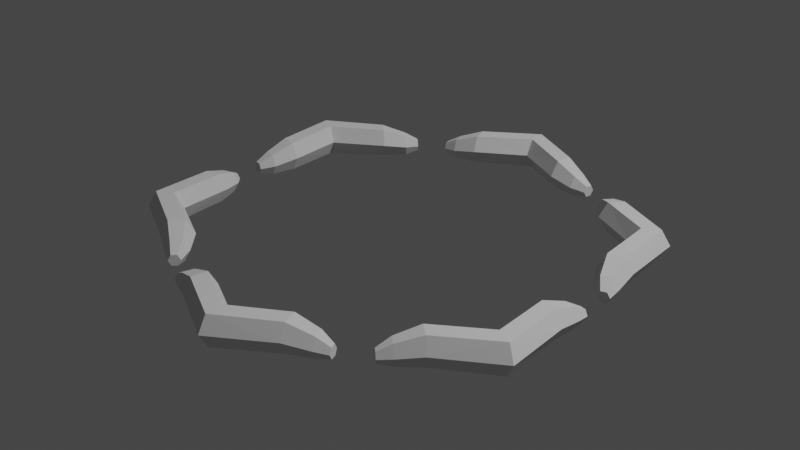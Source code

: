 # Source: HexCellHighlighter.blend  (saved by Blender 2.82.7; exported with 4.5.12 LTS)
import bpy
from mathutils import Matrix  # noqa: F401  (used for matrix-valued properties, if any)

bpy.ops.wm.read_factory_settings(use_empty=True)
scene = bpy.context.scene
scene.name = 'Scene'

# ---- collections
col_collection = bpy.data.collections.new('Collection'); scene.collection.children.link(col_collection)

# ---- world
world_world = bpy.data.worlds.new('World'); scene.world = world_world
world_world.use_nodes = True; world_world.node_tree.nodes.clear()
_N = world_world.node_tree.nodes; _L = world_world.node_tree.links
n0 = _N.new('ShaderNodeOutputWorld'); n0.name = 'World Output'; n0.location = (300, 300)
n1 = _N.new('ShaderNodeBackground'); n1.name = 'Background'; n1.location = (10, 300)
n1.inputs[0].default_value = (0.05088, 0.05088, 0.05088, 1.0)
_L.new(n1.outputs[0], n0.inputs[0])
n0.is_active_output = True
world_world.color = (0.05088, 0.05088, 0.05088)
world_world.use_sun_shadow = False
world_world.sun_shadow_jitter_overblur = 0.0

# ---- lights
light_light = bpy.data.lights.new('Light', 'POINT')
light_light.transmission_factor = 0.0
light_light.energy = 1000.0
light_light.shadow_soft_size = 0.1
light_light.shadow_maximum_resolution = 0.006
light_light.use_absolute_resolution = True

# ---- meshes
me_torus = bpy.data.meshes.new('Torus')
me_torus.from_pydata([(-0.2672, -0.9971, 1.266e-10), (-0.2573, -0.9604, 0.06894), (-0.2376, -0.8868, 0.06894), (-0.2278, -0.8501, 1.266e-10), (-0.2376, -0.8868, -0.06894), (-0.2573, -0.9604, -0.06894), (-0.3422, -0.8372, -0.0201), (-0.412, -0.8532, -0.03094), (-0.4229, -0.8936, -0.005645), (-0.3632, -0.9158, 0.02904), (-0.4229, -0.8936, -0.05624), (-0.3632, -0.9158, -0.06923), (-0.4157, -0.8666, -0.05624), (-0.3492, -0.8634, -0.06923), (-0.3703, -0.942, -0.0201), (-0.4265, -0.9071, -0.03094), (-0.3492, -0.8634, 0.02904), (-0.4157, -0.8666, -0.005645), (0.2672, -0.9971, 5.588e-09), (0.2573, -0.9604, 0.06894), (0.2376, -0.8868, 0.06894), (0.2278, -0.8501, 5.588e-09), (0.2376, -0.8868, -0.06894), (-2.485e-09, -1.152, 5.636e-09), (-2.485e-09, -1.109, 0.07327), (4.794e-08, -1.025, 0.07327), (4.794e-08, -0.9824, 5.636e-09), (4.794e-08, -1.025, -0.07327), (-2.485e-09, -1.109, -0.07327), (0.2573, -0.9604, -0.06894), (0.3422, -0.8372, -0.0201), (0.412, -0.8532, -0.03094), (0.4229, -0.8936, -0.005645), (0.3632, -0.9158, 0.02904), (0.4229, -0.8936, -0.05624), (0.3632, -0.9158, -0.06923), (0.4157, -0.8666, -0.05624), (0.3492, -0.8634, -0.06923), (0.3703, -0.942, -0.0201), (0.4265, -0.9071, -0.03094), (0.3492, -0.8634, 0.02904), (0.4157, -0.8666, -0.005645), (0.7299, -0.7299, 1.266e-10), (0.703, -0.703, 0.06894), (0.6492, -0.6492, 0.06894), (0.6223, -0.6223, 1.266e-10), (0.6492, -0.6492, -0.06894), (0.703, -0.703, -0.06894), (0.5539, -0.7149, -0.0201), (0.5328, -0.7834, -0.03094), (0.5625, -0.813, -0.005645), (0.6115, -0.7725, 0.02904), (0.5625, -0.813, -0.05624), (0.6115, -0.7725, -0.06923), (0.5427, -0.7933, -0.05624), (0.5731, -0.7341, -0.06923), (0.6306, -0.7916, -0.0201), (0.5723, -0.8229, -0.03094), (0.5731, -0.7341, 0.02904), (0.5427, -0.7933, -0.005645), (0.9971, -0.2672, 5.588e-09), (0.9604, -0.2573, 0.06894), (0.8868, -0.2376, 0.06894), (0.8501, -0.2278, 5.588e-09), (0.8868, -0.2376, -0.06894), (0.9973, -0.5758, 5.636e-09), (0.9607, -0.5546, 0.07327), (0.8874, -0.5123, 0.07327), (0.8508, -0.4912, 5.636e-09), (0.8874, -0.5123, -0.07327), (0.9607, -0.5546, -0.07327), (0.9604, -0.2573, -0.06894), (0.8961, -0.1222, -0.0201), (0.9449, -0.06974, -0.03094), (0.9853, -0.08058, -0.005645), (0.9747, -0.1433, 0.02904), (0.9853, -0.08058, -0.05624), (0.9747, -0.1433, -0.06923), (0.9584, -0.07335, -0.05624), (0.9223, -0.1293, -0.06923), (1.001, -0.1503, -0.0201), (0.9988, -0.0842, -0.03094), (0.9223, -0.1293, 0.02904), (0.9584, -0.07335, -0.005645), (0.9971, 0.2672, 1.266e-10), (0.9604, 0.2573, 0.06894), (0.8868, 0.2376, 0.06894), (0.8501, 0.2278, 1.266e-10), (0.8868, 0.2376, -0.06894), (0.9604, 0.2573, -0.06894), (0.8961, 0.1222, -0.0201), (0.9449, 0.06974, -0.03094), (0.9853, 0.08058, -0.005645), (0.9747, 0.1433, 0.02904), (0.9853, 0.08058, -0.05624), (0.9747, 0.1433, -0.06923), (0.9584, 0.07335, -0.05624), (0.9223, 0.1293, -0.06923), (1.001, 0.1503, -0.0201), (0.9988, 0.0842, -0.03094), (0.9223, 0.1293, 0.02904), (0.9584, 0.07335, -0.005645), (0.7299, 0.7299, 5.588e-09), (0.703, 0.703, 0.06894), (0.6492, 0.6492, 0.06894), (0.6223, 0.6223, 5.588e-09), (0.6492, 0.6492, -0.06894), (0.9973, 0.5758, 5.636e-09), (0.9607, 0.5546, 0.07327), (0.8874, 0.5123, 0.07327), (0.8508, 0.4912, 5.636e-09), (0.8874, 0.5123, -0.07327), (0.9607, 0.5546, -0.07327), (0.703, 0.703, -0.06894), (0.5539, 0.7149, -0.0201), (0.5328, 0.7834, -0.03094), (0.5625, 0.813, -0.005645), (0.6115, 0.7725, 0.02904), (0.5625, 0.813, -0.05624), (0.6115, 0.7725, -0.06923), (0.5427, 0.7933, -0.05624), (0.5731, 0.7341, -0.06923), (0.6306, 0.7916, -0.0201), (0.5723, 0.8229, -0.03094), (0.5731, 0.7341, 0.02904), (0.5427, 0.7933, -0.005645), (0.2672, 0.9971, 1.266e-10), (0.2573, 0.9604, 0.06894), (0.2376, 0.8868, 0.06894), (0.2278, 0.8501, 1.266e-10), (0.2376, 0.8868, -0.06894), (0.2573, 0.9604, -0.06894), (0.3422, 0.8372, -0.0201), (0.412, 0.8532, -0.03094), (0.4229, 0.8936, -0.005645), (0.3632, 0.9158, 0.02904), (0.4229, 0.8936, -0.05624), (0.3632, 0.9158, -0.06923), (0.4157, 0.8666, -0.05624), (0.3492, 0.8634, -0.06923), (0.3703, 0.942, -0.0201), (0.4265, 0.9071, -0.03094), (0.3492, 0.8634, 0.02904), (0.4157, 0.8666, -0.005645), (-0.2672, 0.9971, 5.588e-09), (-0.2573, 0.9604, 0.06894), (-0.2376, 0.8868, 0.06894), (-0.2278, 0.8501, 5.588e-09), (-0.2376, 0.8868, -0.06894), (-1.741e-07, 1.152, 5.636e-09), (-1.678e-07, 1.109, 0.07327), (-2.056e-07, 1.025, 0.07327), (-1.993e-07, 0.9824, 5.636e-09), (-2.056e-07, 1.025, -0.07327), (-1.678e-07, 1.109, -0.07327), (-0.2573, 0.9604, -0.06894), (-0.3422, 0.8372, -0.0201), (-0.412, 0.8532, -0.03094), (-0.4229, 0.8936, -0.005645), (-0.3632, 0.9158, 0.02904), (-0.4229, 0.8936, -0.05624), (-0.3632, 0.9158, -0.06923), (-0.4157, 0.8666, -0.05624), (-0.3492, 0.8634, -0.06923), (-0.3703, 0.942, -0.0201), (-0.4265, 0.9071, -0.03094), (-0.3492, 0.8634, 0.02904), (-0.4157, 0.8666, -0.005645), (-0.7299, 0.7299, 1.266e-10), (-0.703, 0.703, 0.06894), (-0.6492, 0.6492, 0.06894), (-0.6223, 0.6223, 1.266e-10), (-0.6492, 0.6492, -0.06894), (-0.703, 0.703, -0.06894), (-0.5539, 0.7149, -0.0201), (-0.5328, 0.7834, -0.03094), (-0.5625, 0.813, -0.005645), (-0.6115, 0.7725, 0.02904), (-0.5625, 0.813, -0.05624), (-0.6115, 0.7725, -0.06923), (-0.5427, 0.7933, -0.05624), (-0.5731, 0.7341, -0.06923), (-0.6306, 0.7916, -0.0201), (-0.5723, 0.8229, -0.03094), (-0.5731, 0.7341, 0.02904), (-0.5427, 0.7933, -0.005645), (-0.9971, 0.2672, 5.588e-09), (-0.9604, 0.2573, 0.06894), (-0.8868, 0.2376, 0.06894), (-0.8501, 0.2278, 5.588e-09), (-0.8868, 0.2376, -0.06894), (-0.9973, 0.5758, 5.636e-09), (-0.9607, 0.5546, 0.07327), (-0.8874, 0.5123, 0.07327), (-0.8508, 0.4912, 5.636e-09), (-0.8874, 0.5123, -0.07327), (-0.9607, 0.5546, -0.07327), (-0.9604, 0.2573, -0.06894), (-0.8961, 0.1222, -0.0201), (-0.9449, 0.06974, -0.03094), (-0.9853, 0.08058, -0.005645), (-0.9747, 0.1433, 0.02904), (-0.9853, 0.08058, -0.05624), (-0.9747, 0.1433, -0.06923), (-0.9584, 0.07335, -0.05624), (-0.9223, 0.1293, -0.06923), (-1.001, 0.1503, -0.0201), (-0.9988, 0.0842, -0.03094), (-0.9223, 0.1293, 0.02904), (-0.9584, 0.07335, -0.005645), (-0.9971, -0.2672, 1.266e-10), (-0.9604, -0.2573, 0.06894), (-0.8868, -0.2376, 0.06894), (-0.8501, -0.2278, 1.266e-10), (-0.8868, -0.2376, -0.06894), (-0.9604, -0.2573, -0.06894), (-0.8961, -0.1222, -0.0201), (-0.9449, -0.06974, -0.03094), (-0.9853, -0.08058, -0.005645), (-0.9747, -0.1433, 0.02904), (-0.9853, -0.08058, -0.05624), (-0.9747, -0.1433, -0.06923), (-0.9584, -0.07336, -0.05624), (-0.9223, -0.1293, -0.06923), (-1.001, -0.1503, -0.0201), (-0.9988, -0.0842, -0.03094), (-0.9223, -0.1293, 0.02904), (-0.9584, -0.07336, -0.005645), (-0.7299, -0.7299, 5.588e-09), (-0.703, -0.703, 0.06894), (-0.6492, -0.6492, 0.06894), (-0.6223, -0.6223, 5.588e-09), (-0.6492, -0.6492, -0.06894), (-0.9973, -0.5758, 5.636e-09), (-0.9607, -0.5546, 0.07327), (-0.8874, -0.5123, 0.07327), (-0.8508, -0.4912, 5.636e-09), (-0.8874, -0.5123, -0.07327), (-0.9607, -0.5546, -0.07327), (-0.703, -0.703, -0.06894), (-0.5539, -0.7149, -0.0201), (-0.5328, -0.7834, -0.03094), (-0.5625, -0.813, -0.005645), (-0.6115, -0.7725, 0.02904), (-0.5625, -0.813, -0.05624), (-0.6115, -0.7725, -0.06923), (-0.5427, -0.7933, -0.05624), (-0.5731, -0.7341, -0.06923), (-0.6306, -0.7916, -0.0201), (-0.5723, -0.8229, -0.03094), (-0.5731, -0.7341, 0.02904), (-0.5427, -0.7933, -0.005645)], [], [(0, 23, 24, 1), (1, 24, 25, 2), (2, 25, 26, 3), (3, 26, 27, 4), (4, 27, 28, 5), (5, 28, 23, 0), (0, 1, 9, 14), (5, 0, 14, 11), (4, 5, 11, 13), (2, 3, 6, 16), (1, 2, 16, 9), (3, 4, 13, 6), (15, 10, 11, 14), (13, 11, 10, 12), (9, 16, 17, 8), (14, 9, 8, 15), (16, 6, 7, 17), (6, 13, 12, 7), (15, 8, 17, 7, 12, 10), (18, 19, 24, 23), (19, 20, 25, 24), (20, 21, 26, 25), (21, 22, 27, 26), (22, 29, 28, 27), (29, 18, 23, 28), (18, 38, 33, 19), (29, 35, 38, 18), (22, 37, 35, 29), (20, 40, 30, 21), (19, 33, 40, 20), (21, 30, 37, 22), (39, 38, 35, 34), (37, 36, 34, 35), (33, 32, 41, 40), (38, 39, 32, 33), (40, 41, 31, 30), (30, 31, 36, 37), (39, 34, 36, 31, 41, 32), (42, 65, 66, 43), (43, 66, 67, 44), (44, 67, 68, 45), (45, 68, 69, 46), (46, 69, 70, 47), (47, 70, 65, 42), (42, 43, 51, 56), (47, 42, 56, 53), (46, 47, 53, 55), (44, 45, 48, 58), (43, 44, 58, 51), (45, 46, 55, 48), (57, 52, 53, 56), (55, 53, 52, 54), (51, 58, 59, 50), (56, 51, 50, 57), (58, 48, 49, 59), (48, 55, 54, 49), (57, 50, 59, 49, 54, 52), (60, 61, 66, 65), (61, 62, 67, 66), (62, 63, 68, 67), (63, 64, 69, 68), (64, 71, 70, 69), (71, 60, 65, 70), (60, 80, 75, 61), (71, 77, 80, 60), (64, 79, 77, 71), (62, 82, 72, 63), (61, 75, 82, 62), (63, 72, 79, 64), (81, 80, 77, 76), (79, 78, 76, 77), (75, 74, 83, 82), (80, 81, 74, 75), (82, 83, 73, 72), (72, 73, 78, 79), (81, 76, 78, 73, 83, 74), (84, 107, 108, 85), (85, 108, 109, 86), (86, 109, 110, 87), (87, 110, 111, 88), (88, 111, 112, 89), (89, 112, 107, 84), (84, 85, 93, 98), (89, 84, 98, 95), (88, 89, 95, 97), (86, 87, 90, 100), (85, 86, 100, 93), (87, 88, 97, 90), (99, 94, 95, 98), (97, 95, 94, 96), (93, 100, 101, 92), (98, 93, 92, 99), (100, 90, 91, 101), (90, 97, 96, 91), (99, 92, 101, 91, 96, 94), (102, 103, 108, 107), (103, 104, 109, 108), (104, 105, 110, 109), (105, 106, 111, 110), (106, 113, 112, 111), (113, 102, 107, 112), (102, 122, 117, 103), (113, 119, 122, 102), (106, 121, 119, 113), (104, 124, 114, 105), (103, 117, 124, 104), (105, 114, 121, 106), (123, 122, 119, 118), (121, 120, 118, 119), (117, 116, 125, 124), (122, 123, 116, 117), (124, 125, 115, 114), (114, 115, 120, 121), (123, 118, 120, 115, 125, 116), (126, 149, 150, 127), (127, 150, 151, 128), (128, 151, 152, 129), (129, 152, 153, 130), (130, 153, 154, 131), (131, 154, 149, 126), (126, 127, 135, 140), (131, 126, 140, 137), (130, 131, 137, 139), (128, 129, 132, 142), (127, 128, 142, 135), (129, 130, 139, 132), (141, 136, 137, 140), (139, 137, 136, 138), (135, 142, 143, 134), (140, 135, 134, 141), (142, 132, 133, 143), (132, 139, 138, 133), (141, 134, 143, 133, 138, 136), (144, 145, 150, 149), (145, 146, 151, 150), (146, 147, 152, 151), (147, 148, 153, 152), (148, 155, 154, 153), (155, 144, 149, 154), (144, 164, 159, 145), (155, 161, 164, 144), (148, 163, 161, 155), (146, 166, 156, 147), (145, 159, 166, 146), (147, 156, 163, 148), (165, 164, 161, 160), (163, 162, 160, 161), (159, 158, 167, 166), (164, 165, 158, 159), (166, 167, 157, 156), (156, 157, 162, 163), (165, 160, 162, 157, 167, 158), (168, 191, 192, 169), (169, 192, 193, 170), (170, 193, 194, 171), (171, 194, 195, 172), (172, 195, 196, 173), (173, 196, 191, 168), (168, 169, 177, 182), (173, 168, 182, 179), (172, 173, 179, 181), (170, 171, 174, 184), (169, 170, 184, 177), (171, 172, 181, 174), (183, 178, 179, 182), (181, 179, 178, 180), (177, 184, 185, 176), (182, 177, 176, 183), (184, 174, 175, 185), (174, 181, 180, 175), (183, 176, 185, 175, 180, 178), (186, 187, 192, 191), (187, 188, 193, 192), (188, 189, 194, 193), (189, 190, 195, 194), (190, 197, 196, 195), (197, 186, 191, 196), (186, 206, 201, 187), (197, 203, 206, 186), (190, 205, 203, 197), (188, 208, 198, 189), (187, 201, 208, 188), (189, 198, 205, 190), (207, 206, 203, 202), (205, 204, 202, 203), (201, 200, 209, 208), (206, 207, 200, 201), (208, 209, 199, 198), (198, 199, 204, 205), (207, 202, 204, 199, 209, 200), (210, 233, 234, 211), (211, 234, 235, 212), (212, 235, 236, 213), (213, 236, 237, 214), (214, 237, 238, 215), (215, 238, 233, 210), (210, 211, 219, 224), (215, 210, 224, 221), (214, 215, 221, 223), (212, 213, 216, 226), (211, 212, 226, 219), (213, 214, 223, 216), (225, 220, 221, 224), (223, 221, 220, 222), (219, 226, 227, 218), (224, 219, 218, 225), (226, 216, 217, 227), (216, 223, 222, 217), (225, 218, 227, 217, 222, 220), (228, 229, 234, 233), (229, 230, 235, 234), (230, 231, 236, 235), (231, 232, 237, 236), (232, 239, 238, 237), (239, 228, 233, 238), (228, 248, 243, 229), (239, 245, 248, 228), (232, 247, 245, 239), (230, 250, 240, 231), (229, 243, 250, 230), (231, 240, 247, 232), (249, 248, 245, 244), (247, 246, 244, 245), (243, 242, 251, 250), (248, 249, 242, 243), (250, 251, 241, 240), (240, 241, 246, 247), (249, 244, 246, 241, 251, 242)])
_uv = me_torus.uv_layers.new(name='UVMap')
_uv.uv.foreach_set('vector', [0.2083, 0.5, 0.25, 0.5, 0.25, 0.6667, 0.2083, 0.6667, 0.2083, 0.6667, 0.25, 0.6667, 0.25, 0.8333, 0.2083, 0.8333, 0.2083, 0.8333, 0.25, 0.8333, 0.25, 1.0, 0.2083, 1.0, 0.2083, -1.11e-16, 0.25, -1.11e-16, 0.25, 0.1667, 0.2083, 0.1667, 0.2083, 0.1667, 0.25, 0.1667, 0.25, 0.3333, 0.2083, 0.3333, 0.2083, 0.3333, 0.25, 0.3333, 0.25, 0.5, 0.2083, 0.5, 0.2083, 0.5, 0.2083, 0.6667, 0.2083, 0.6667, 0.2083, 0.5, 0.2083, 0.3333, 0.2083, 0.5, 0.2083, 0.5, 0.2083, 0.3333, 0.2083, 0.1667, 0.2083, 0.3333, 0.2083, 0.3333, 0.2083, 0.1667, 0.2083, 0.8333, 0.2083, 1.0, 0.2083, 1.0, 0.2083, 0.8333, 0.2083, 0.6667, 0.2083, 0.8333, 0.2083, 0.8333, 0.2083, 0.6667, 0.2083, -1.11e-16, 0.2083, 0.1667, 0.2083, 0.1667, 0.2083, -1.11e-16, 0.0, 0.0, 0.0, 0.0, 0.0, 0.0, 0.0, 0.0, 0.2083, 0.1667, 0.2083, 0.3333, 0.2083, 0.3043, 0.2083, 0.1957, 0.2083, 0.6667, 0.2083, 0.8333, 0.2083, 0.8043, 0.2083, 0.6957, 0.2083, 0.5, 0.2083, 0.6667, 0.2083, 0.6357, 0.2083, 0.5271, 0.2083, 0.8333, 0.2083, 1.0, 0.2083, 0.9729, 0.2083, 0.8643, 0.2083, -1.11e-16, 0.2083, 0.1667, 0.2083, 0.1357, 0.2083, 0.02713, 0.0, 0.0, 0.0, 0.0, 0.0, 0.0, 0.0, 0.0, 0.0, 0.0, 0.0, 0.0, 0.2083, 0.5, 0.2083, 0.6667, 0.25, 0.6667, 0.25, 0.5, 0.2083, 0.6667, 0.2083, 0.8333, 0.25, 0.8333, 0.25, 0.6667, 0.2083, 0.8333, 0.2083, 1.0, 0.25, 1.0, 0.25, 0.8333, 0.2083, -1.11e-16, 0.2083, 0.1667, 0.25, 0.1667, 0.25, -1.11e-16, 0.2083, 0.1667, 0.2083, 0.3333, 0.25, 0.3333, 0.25, 0.1667, 0.2083, 0.3333, 0.2083, 0.5, 0.25, 0.5, 0.25, 0.3333, 0.2083, 0.5, 0.2083, 0.5, 0.2083, 0.6667, 0.2083, 0.6667, 0.2083, 0.3333, 0.2083, 0.3333, 0.2083, 0.5, 0.2083, 0.5, 0.2083, 0.1667, 0.2083, 0.1667, 0.2083, 0.3333, 0.2083, 0.3333, 0.2083, 0.8333, 0.2083, 0.8333, 0.2083, 1.0, 0.2083, 1.0, 0.2083, 0.6667, 0.2083, 0.6667, 0.2083, 0.8333, 0.2083, 0.8333, 0.2083, -1.11e-16, 0.2083, -1.11e-16, 0.2083, 0.1667, 0.2083, 0.1667, 0.0, 0.0, 0.0, 0.0, 0.0, 0.0, 0.0, 0.0, 0.2083, 0.1667, 0.2083, 0.1957, 0.2083, 0.3043, 0.2083, 0.3333, 0.2083, 0.6667, 0.2083, 0.6957, 0.2083, 0.8043, 0.2083, 0.8333, 0.2083, 0.5, 0.2083, 0.5271, 0.2083, 0.6357, 0.2083, 0.6667, 0.2083, 0.8333, 0.2083, 0.8643, 0.2083, 0.9729, 0.2083, 1.0, 0.2083, -1.11e-16, 0.2083, 0.02713, 0.2083, 0.1357, 0.2083, 0.1667, 0.0, 0.0, 0.0, 0.0, 0.0, 0.0, 0.0, 0.0, 0.0, 0.0, 0.0, 0.0, 0.2083, 0.5, 0.25, 0.5, 0.25, 0.6667, 0.2083, 0.6667, 0.2083, 0.6667, 0.25, 0.6667, 0.25, 0.8333, 0.2083, 0.8333, 0.2083, 0.8333, 0.25, 0.8333, 0.25, 1.0, 0.2083, 1.0, 0.2083, -1.11e-16, 0.25, -1.11e-16, 0.25, 0.1667, 0.2083, 0.1667, 0.2083, 0.1667, 0.25, 0.1667, 0.25, 0.3333, 0.2083, 0.3333, 0.2083, 0.3333, 0.25, 0.3333, 0.25, 0.5, 0.2083, 0.5, 0.2083, 0.5, 0.2083, 0.6667, 0.2083, 0.6667, 0.2083, 0.5, 0.2083, 0.3333, 0.2083, 0.5, 0.2083, 0.5, 0.2083, 0.3333, 0.2083, 0.1667, 0.2083, 0.3333, 0.2083, 0.3333, 0.2083, 0.1667, 0.2083, 0.8333, 0.2083, 1.0, 0.2083, 1.0, 0.2083, 0.8333, 0.2083, 0.6667, 0.2083, 0.8333, 0.2083, 0.8333, 0.2083, 0.6667, 0.2083, -1.11e-16, 0.2083, 0.1667, 0.2083, 0.1667, 0.2083, -1.11e-16, 0.0, 0.0, 0.0, 0.0, 0.0, 0.0, 0.0, 0.0, 0.2083, 0.1667, 0.2083, 0.3333, 0.2083, 0.3043, 0.2083, 0.1957, 0.2083, 0.6667, 0.2083, 0.8333, 0.2083, 0.8043, 0.2083, 0.6957, 0.2083, 0.5, 0.2083, 0.6667, 0.2083, 0.6357, 0.2083, 0.5271, 0.2083, 0.8333, 0.2083, 1.0, 0.2083, 0.9729, 0.2083, 0.8643, 0.2083, -1.11e-16, 0.2083, 0.1667, 0.2083, 0.1357, 0.2083, 0.02713, 0.0, 0.0, 0.0, 0.0, 0.0, 0.0, 0.0, 0.0, 0.0, 0.0, 0.0, 0.0, 0.2083, 0.5, 0.2083, 0.6667, 0.25, 0.6667, 0.25, 0.5, 0.2083, 0.6667, 0.2083, 0.8333, 0.25, 0.8333, 0.25, 0.6667, 0.2083, 0.8333, 0.2083, 1.0, 0.25, 1.0, 0.25, 0.8333, 0.2083, -1.11e-16, 0.2083, 0.1667, 0.25, 0.1667, 0.25, -1.11e-16, 0.2083, 0.1667, 0.2083, 0.3333, 0.25, 0.3333, 0.25, 0.1667, 0.2083, 0.3333, 0.2083, 0.5, 0.25, 0.5, 0.25, 0.3333, 0.2083, 0.5, 0.2083, 0.5, 0.2083, 0.6667, 0.2083, 0.6667, 0.2083, 0.3333, 0.2083, 0.3333, 0.2083, 0.5, 0.2083, 0.5, 0.2083, 0.1667, 0.2083, 0.1667, 0.2083, 0.3333, 0.2083, 0.3333, 0.2083, 0.8333, 0.2083, 0.8333, 0.2083, 1.0, 0.2083, 1.0, 0.2083, 0.6667, 0.2083, 0.6667, 0.2083, 0.8333, 0.2083, 0.8333, 0.2083, -1.11e-16, 0.2083, -1.11e-16, 0.2083, 0.1667, 0.2083, 0.1667, 0.0, 0.0, 0.0, 0.0, 0.0, 0.0, 0.0, 0.0, 0.2083, 0.1667, 0.2083, 0.1957, 0.2083, 0.3043, 0.2083, 0.3333, 0.2083, 0.6667, 0.2083, 0.6957, 0.2083, 0.8043, 0.2083, 0.8333, 0.2083, 0.5, 0.2083, 0.5271, 0.2083, 0.6357, 0.2083, 0.6667, 0.2083, 0.8333, 0.2083, 0.8643, 0.2083, 0.9729, 0.2083, 1.0, 0.2083, -1.11e-16, 0.2083, 0.02713, 0.2083, 0.1357, 0.2083, 0.1667, 0.0, 0.0, 0.0, 0.0, 0.0, 0.0, 0.0, 0.0, 0.0, 0.0, 0.0, 0.0, 0.2083, 0.5, 0.25, 0.5, 0.25, 0.6667, 0.2083, 0.6667, 0.2083, 0.6667, 0.25, 0.6667, 0.25, 0.8333, 0.2083, 0.8333, 0.2083, 0.8333, 0.25, 0.8333, 0.25, 1.0, 0.2083, 1.0, 0.2083, -1.11e-16, 0.25, -1.11e-16, 0.25, 0.1667, 0.2083, 0.1667, 0.2083, 0.1667, 0.25, 0.1667, 0.25, 0.3333, 0.2083, 0.3333, 0.2083, 0.3333, 0.25, 0.3333, 0.25, 0.5, 0.2083, 0.5, 0.2083, 0.5, 0.2083, 0.6667, 0.2083, 0.6667, 0.2083, 0.5, 0.2083, 0.3333, 0.2083, 0.5, 0.2083, 0.5, 0.2083, 0.3333, 0.2083, 0.1667, 0.2083, 0.3333, 0.2083, 0.3333, 0.2083, 0.1667, 0.2083, 0.8333, 0.2083, 1.0, 0.2083, 1.0, 0.2083, 0.8333, 0.2083, 0.6667, 0.2083, 0.8333, 0.2083, 0.8333, 0.2083, 0.6667, 0.2083, -1.11e-16, 0.2083, 0.1667, 0.2083, 0.1667, 0.2083, -1.11e-16, 0.0, 0.0, 0.0, 0.0, 0.0, 0.0, 0.0, 0.0, 0.2083, 0.1667, 0.2083, 0.3333, 0.2083, 0.3043, 0.2083, 0.1957, 0.2083, 0.6667, 0.2083, 0.8333, 0.2083, 0.8043, 0.2083, 0.6957, 0.2083, 0.5, 0.2083, 0.6667, 0.2083, 0.6357, 0.2083, 0.5271, 0.2083, 0.8333, 0.2083, 1.0, 0.2083, 0.9729, 0.2083, 0.8643, 0.2083, -1.11e-16, 0.2083, 0.1667, 0.2083, 0.1357, 0.2083, 0.02713, 0.0, 0.0, 0.0, 0.0, 0.0, 0.0, 0.0, 0.0, 0.0, 0.0, 0.0, 0.0, 0.2083, 0.5, 0.2083, 0.6667, 0.25, 0.6667, 0.25, 0.5, 0.2083, 0.6667, 0.2083, 0.8333, 0.25, 0.8333, 0.25, 0.6667, 0.2083, 0.8333, 0.2083, 1.0, 0.25, 1.0, 0.25, 0.8333, 0.2083, -1.11e-16, 0.2083, 0.1667, 0.25, 0.1667, 0.25, -1.11e-16, 0.2083, 0.1667, 0.2083, 0.3333, 0.25, 0.3333, 0.25, 0.1667, 0.2083, 0.3333, 0.2083, 0.5, 0.25, 0.5, 0.25, 0.3333, 0.2083, 0.5, 0.2083, 0.5, 0.2083, 0.6667, 0.2083, 0.6667, 0.2083, 0.3333, 0.2083, 0.3333, 0.2083, 0.5, 0.2083, 0.5, 0.2083, 0.1667, 0.2083, 0.1667, 0.2083, 0.3333, 0.2083, 0.3333, 0.2083, 0.8333, 0.2083, 0.8333, 0.2083, 1.0, 0.2083, 1.0, 0.2083, 0.6667, 0.2083, 0.6667, 0.2083, 0.8333, 0.2083, 0.8333, 0.2083, -1.11e-16, 0.2083, -1.11e-16, 0.2083, 0.1667, 0.2083, 0.1667, 0.0, 0.0, 0.0, 0.0, 0.0, 0.0, 0.0, 0.0, 0.2083, 0.1667, 0.2083, 0.1957, 0.2083, 0.3043, 0.2083, 0.3333, 0.2083, 0.6667, 0.2083, 0.6957, 0.2083, 0.8043, 0.2083, 0.8333, 0.2083, 0.5, 0.2083, 0.5271, 0.2083, 0.6357, 0.2083, 0.6667, 0.2083, 0.8333, 0.2083, 0.8643, 0.2083, 0.9729, 0.2083, 1.0, 0.2083, -1.11e-16, 0.2083, 0.02713, 0.2083, 0.1357, 0.2083, 0.1667, 0.0, 0.0, 0.0, 0.0, 0.0, 0.0, 0.0, 0.0, 0.0, 0.0, 0.0, 0.0, 0.2083, 0.5, 0.25, 0.5, 0.25, 0.6667, 0.2083, 0.6667, 0.2083, 0.6667, 0.25, 0.6667, 0.25, 0.8333, 0.2083, 0.8333, 0.2083, 0.8333, 0.25, 0.8333, 0.25, 1.0, 0.2083, 1.0, 0.2083, -1.11e-16, 0.25, -1.11e-16, 0.25, 0.1667, 0.2083, 0.1667, 0.2083, 0.1667, 0.25, 0.1667, 0.25, 0.3333, 0.2083, 0.3333, 0.2083, 0.3333, 0.25, 0.3333, 0.25, 0.5, 0.2083, 0.5, 0.2083, 0.5, 0.2083, 0.6667, 0.2083, 0.6667, 0.2083, 0.5, 0.2083, 0.3333, 0.2083, 0.5, 0.2083, 0.5, 0.2083, 0.3333, 0.2083, 0.1667, 0.2083, 0.3333, 0.2083, 0.3333, 0.2083, 0.1667, 0.2083, 0.8333, 0.2083, 1.0, 0.2083, 1.0, 0.2083, 0.8333, 0.2083, 0.6667, 0.2083, 0.8333, 0.2083, 0.8333, 0.2083, 0.6667, 0.2083, -1.11e-16, 0.2083, 0.1667, 0.2083, 0.1667, 0.2083, -1.11e-16, 0.0, 0.0, 0.0, 0.0, 0.0, 0.0, 0.0, 0.0, 0.2083, 0.1667, 0.2083, 0.3333, 0.2083, 0.3043, 0.2083, 0.1957, 0.2083, 0.6667, 0.2083, 0.8333, 0.2083, 0.8043, 0.2083, 0.6957, 0.2083, 0.5, 0.2083, 0.6667, 0.2083, 0.6357, 0.2083, 0.5271, 0.2083, 0.8333, 0.2083, 1.0, 0.2083, 0.9729, 0.2083, 0.8643, 0.2083, -1.11e-16, 0.2083, 0.1667, 0.2083, 0.1357, 0.2083, 0.02713, 0.0, 0.0, 0.0, 0.0, 0.0, 0.0, 0.0, 0.0, 0.0, 0.0, 0.0, 0.0, 0.2083, 0.5, 0.2083, 0.6667, 0.25, 0.6667, 0.25, 0.5, 0.2083, 0.6667, 0.2083, 0.8333, 0.25, 0.8333, 0.25, 0.6667, 0.2083, 0.8333, 0.2083, 1.0, 0.25, 1.0, 0.25, 0.8333, 0.2083, -1.11e-16, 0.2083, 0.1667, 0.25, 0.1667, 0.25, -1.11e-16, 0.2083, 0.1667, 0.2083, 0.3333, 0.25, 0.3333, 0.25, 0.1667, 0.2083, 0.3333, 0.2083, 0.5, 0.25, 0.5, 0.25, 0.3333, 0.2083, 0.5, 0.2083, 0.5, 0.2083, 0.6667, 0.2083, 0.6667, 0.2083, 0.3333, 0.2083, 0.3333, 0.2083, 0.5, 0.2083, 0.5, 0.2083, 0.1667, 0.2083, 0.1667, 0.2083, 0.3333, 0.2083, 0.3333, 0.2083, 0.8333, 0.2083, 0.8333, 0.2083, 1.0, 0.2083, 1.0, 0.2083, 0.6667, 0.2083, 0.6667, 0.2083, 0.8333, 0.2083, 0.8333, 0.2083, -1.11e-16, 0.2083, -1.11e-16, 0.2083, 0.1667, 0.2083, 0.1667, 0.0, 0.0, 0.0, 0.0, 0.0, 0.0, 0.0, 0.0, 0.2083, 0.1667, 0.2083, 0.1957, 0.2083, 0.3043, 0.2083, 0.3333, 0.2083, 0.6667, 0.2083, 0.6957, 0.2083, 0.8043, 0.2083, 0.8333, 0.2083, 0.5, 0.2083, 0.5271, 0.2083, 0.6357, 0.2083, 0.6667, 0.2083, 0.8333, 0.2083, 0.8643, 0.2083, 0.9729, 0.2083, 1.0, 0.2083, -1.11e-16, 0.2083, 0.02713, 0.2083, 0.1357, 0.2083, 0.1667, 0.0, 0.0, 0.0, 0.0, 0.0, 0.0, 0.0, 0.0, 0.0, 0.0, 0.0, 0.0, 0.2083, 0.5, 0.25, 0.5, 0.25, 0.6667, 0.2083, 0.6667, 0.2083, 0.6667, 0.25, 0.6667, 0.25, 0.8333, 0.2083, 0.8333, 0.2083, 0.8333, 0.25, 0.8333, 0.25, 1.0, 0.2083, 1.0, 0.2083, -1.11e-16, 0.25, -1.11e-16, 0.25, 0.1667, 0.2083, 0.1667, 0.2083, 0.1667, 0.25, 0.1667, 0.25, 0.3333, 0.2083, 0.3333, 0.2083, 0.3333, 0.25, 0.3333, 0.25, 0.5, 0.2083, 0.5, 0.2083, 0.5, 0.2083, 0.6667, 0.2083, 0.6667, 0.2083, 0.5, 0.2083, 0.3333, 0.2083, 0.5, 0.2083, 0.5, 0.2083, 0.3333, 0.2083, 0.1667, 0.2083, 0.3333, 0.2083, 0.3333, 0.2083, 0.1667, 0.2083, 0.8333, 0.2083, 1.0, 0.2083, 1.0, 0.2083, 0.8333, 0.2083, 0.6667, 0.2083, 0.8333, 0.2083, 0.8333, 0.2083, 0.6667, 0.2083, -1.11e-16, 0.2083, 0.1667, 0.2083, 0.1667, 0.2083, -1.11e-16, 0.0, 0.0, 0.0, 0.0, 0.0, 0.0, 0.0, 0.0, 0.2083, 0.1667, 0.2083, 0.3333, 0.2083, 0.3043, 0.2083, 0.1957, 0.2083, 0.6667, 0.2083, 0.8333, 0.2083, 0.8043, 0.2083, 0.6957, 0.2083, 0.5, 0.2083, 0.6667, 0.2083, 0.6357, 0.2083, 0.5271, 0.2083, 0.8333, 0.2083, 1.0, 0.2083, 0.9729, 0.2083, 0.8643, 0.2083, -1.11e-16, 0.2083, 0.1667, 0.2083, 0.1357, 0.2083, 0.02713, 0.0, 0.0, 0.0, 0.0, 0.0, 0.0, 0.0, 0.0, 0.0, 0.0, 0.0, 0.0, 0.2083, 0.5, 0.2083, 0.6667, 0.25, 0.6667, 0.25, 0.5, 0.2083, 0.6667, 0.2083, 0.8333, 0.25, 0.8333, 0.25, 0.6667, 0.2083, 0.8333, 0.2083, 1.0, 0.25, 1.0, 0.25, 0.8333, 0.2083, -1.11e-16, 0.2083, 0.1667, 0.25, 0.1667, 0.25, -1.11e-16, 0.2083, 0.1667, 0.2083, 0.3333, 0.25, 0.3333, 0.25, 0.1667, 0.2083, 0.3333, 0.2083, 0.5, 0.25, 0.5, 0.25, 0.3333, 0.2083, 0.5, 0.2083, 0.5, 0.2083, 0.6667, 0.2083, 0.6667, 0.2083, 0.3333, 0.2083, 0.3333, 0.2083, 0.5, 0.2083, 0.5, 0.2083, 0.1667, 0.2083, 0.1667, 0.2083, 0.3333, 0.2083, 0.3333, 0.2083, 0.8333, 0.2083, 0.8333, 0.2083, 1.0, 0.2083, 1.0, 0.2083, 0.6667, 0.2083, 0.6667, 0.2083, 0.8333, 0.2083, 0.8333, 0.2083, -1.11e-16, 0.2083, -1.11e-16, 0.2083, 0.1667, 0.2083, 0.1667, 0.0, 0.0, 0.0, 0.0, 0.0, 0.0, 0.0, 0.0, 0.2083, 0.1667, 0.2083, 0.1957, 0.2083, 0.3043, 0.2083, 0.3333, 0.2083, 0.6667, 0.2083, 0.6957, 0.2083, 0.8043, 0.2083, 0.8333, 0.2083, 0.5, 0.2083, 0.5271, 0.2083, 0.6357, 0.2083, 0.6667, 0.2083, 0.8333, 0.2083, 0.8643, 0.2083, 0.9729, 0.2083, 1.0, 0.2083, -1.11e-16, 0.2083, 0.02713, 0.2083, 0.1357, 0.2083, 0.1667, 0.0, 0.0, 0.0, 0.0, 0.0, 0.0, 0.0, 0.0, 0.0, 0.0, 0.0, 0.0, 0.2083, 0.5, 0.25, 0.5, 0.25, 0.6667, 0.2083, 0.6667, 0.2083, 0.6667, 0.25, 0.6667, 0.25, 0.8333, 0.2083, 0.8333, 0.2083, 0.8333, 0.25, 0.8333, 0.25, 1.0, 0.2083, 1.0, 0.2083, -1.11e-16, 0.25, -1.11e-16, 0.25, 0.1667, 0.2083, 0.1667, 0.2083, 0.1667, 0.25, 0.1667, 0.25, 0.3333, 0.2083, 0.3333, 0.2083, 0.3333, 0.25, 0.3333, 0.25, 0.5, 0.2083, 0.5, 0.2083, 0.5, 0.2083, 0.6667, 0.2083, 0.6667, 0.2083, 0.5, 0.2083, 0.3333, 0.2083, 0.5, 0.2083, 0.5, 0.2083, 0.3333, 0.2083, 0.1667, 0.2083, 0.3333, 0.2083, 0.3333, 0.2083, 0.1667, 0.2083, 0.8333, 0.2083, 1.0, 0.2083, 1.0, 0.2083, 0.8333, 0.2083, 0.6667, 0.2083, 0.8333, 0.2083, 0.8333, 0.2083, 0.6667, 0.2083, -1.11e-16, 0.2083, 0.1667, 0.2083, 0.1667, 0.2083, -1.11e-16, 0.0, 0.0, 0.0, 0.0, 0.0, 0.0, 0.0, 0.0, 0.2083, 0.1667, 0.2083, 0.3333, 0.2083, 0.3043, 0.2083, 0.1957, 0.2083, 0.6667, 0.2083, 0.8333, 0.2083, 0.8043, 0.2083, 0.6957, 0.2083, 0.5, 0.2083, 0.6667, 0.2083, 0.6357, 0.2083, 0.5271, 0.2083, 0.8333, 0.2083, 1.0, 0.2083, 0.9729, 0.2083, 0.8643, 0.2083, -1.11e-16, 0.2083, 0.1667, 0.2083, 0.1357, 0.2083, 0.02713, 0.0, 0.0, 0.0, 0.0, 0.0, 0.0, 0.0, 0.0, 0.0, 0.0, 0.0, 0.0, 0.2083, 0.5, 0.2083, 0.6667, 0.25, 0.6667, 0.25, 0.5, 0.2083, 0.6667, 0.2083, 0.8333, 0.25, 0.8333, 0.25, 0.6667, 0.2083, 0.8333, 0.2083, 1.0, 0.25, 1.0, 0.25, 0.8333, 0.2083, -1.11e-16, 0.2083, 0.1667, 0.25, 0.1667, 0.25, -1.11e-16, 0.2083, 0.1667, 0.2083, 0.3333, 0.25, 0.3333, 0.25, 0.1667, 0.2083, 0.3333, 0.2083, 0.5, 0.25, 0.5, 0.25, 0.3333, 0.2083, 0.5, 0.2083, 0.5, 0.2083, 0.6667, 0.2083, 0.6667, 0.2083, 0.3333, 0.2083, 0.3333, 0.2083, 0.5, 0.2083, 0.5, 0.2083, 0.1667, 0.2083, 0.1667, 0.2083, 0.3333, 0.2083, 0.3333, 0.2083, 0.8333, 0.2083, 0.8333, 0.2083, 1.0, 0.2083, 1.0, 0.2083, 0.6667, 0.2083, 0.6667, 0.2083, 0.8333, 0.2083, 0.8333, 0.2083, -1.11e-16, 0.2083, -1.11e-16, 0.2083, 0.1667, 0.2083, 0.1667, 0.0, 0.0, 0.0, 0.0, 0.0, 0.0, 0.0, 0.0, 0.2083, 0.1667, 0.2083, 0.1957, 0.2083, 0.3043, 0.2083, 0.3333, 0.2083, 0.6667, 0.2083, 0.6957, 0.2083, 0.8043, 0.2083, 0.8333, 0.2083, 0.5, 0.2083, 0.5271, 0.2083, 0.6357, 0.2083, 0.6667, 0.2083, 0.8333, 0.2083, 0.8643, 0.2083, 0.9729, 0.2083, 1.0, 0.2083, -1.11e-16, 0.2083, 0.02713, 0.2083, 0.1357, 0.2083, 0.1667, 0.0, 0.0, 0.0, 0.0, 0.0, 0.0, 0.0, 0.0, 0.0, 0.0, 0.0, 0.0])
me_torus.use_remesh_fix_poles = True
me_torus.use_remesh_preserve_attributes = False
me_torus.use_mirror_vertex_groups = False
me_torus.update()

# ---- objects
ob_empty = bpy.data.objects.new('Empty', None)
ob_light = bpy.data.objects.new('Light', light_light)
ob_torus = bpy.data.objects.new('Torus', me_torus)

# ---- transforms, parenting, visibility, modifiers, constraints
ob_empty.location = (0.0, 0.0, 0.0)
ob_empty.rotation_euler = (0.0, 0.0, 1.047)
ob_empty.lineart.crease_threshold = 0.0
ob_light.location = (4.076, 1.005, 5.904)
ob_light.rotation_euler = (0.6503, 0.05522, 1.866)
ob_light.lock_rotations_4d = False
ob_light.empty_display_type = 'ARROWS'
ob_light.color = (0.0, 0.0, 0.0, 0.0)
ob_light.lineart.crease_threshold = 0.0
ob_torus.location = (0.0, 0.0, 0.0)
ob_torus.use_shape_key_edit_mode = True
ob_torus.lineart.crease_threshold = 0.0

# ---- collection membership
scene.collection.objects.link(ob_empty)
col_collection.objects.link(ob_light)
col_collection.objects.link(ob_torus)

# ---- scene / render settings (as saved in the file)
scene.frame_start = 1; scene.frame_end = 60; scene.frame_set(40)
scene.render.engine = 'BLENDER_EEVEE_NEXT'
scene.cycles.use_denoising = False
scene.cycles.samples = 128
scene.cycles.sampling_pattern = 'TABULATED_SOBOL'
scene.cycles.use_adaptive_sampling = False
scene.cycles.use_light_tree = False
scene.view_settings.view_transform = 'Filmic'
bpy.context.view_layer.update()

# ---- added for rendering (the .blend has no active camera): camera
cam_auto = bpy.data.cameras.new('AutoCamera')
cam_auto.lens = 50.0
cam_auto.sensor_width = 36.0
cam_auto.clip_end = 1000.0
ob_auto_camera = bpy.data.objects.new('AutoCamera', cam_auto)
scene.collection.objects.link(ob_auto_camera)
ob_auto_camera.location = (2.7588, -3.31123, 2.20678)
ob_auto_camera.rotation_euler = (1.09748, -7.21219e-08, 0.694738)
scene.camera = ob_auto_camera
bpy.context.view_layer.update()
